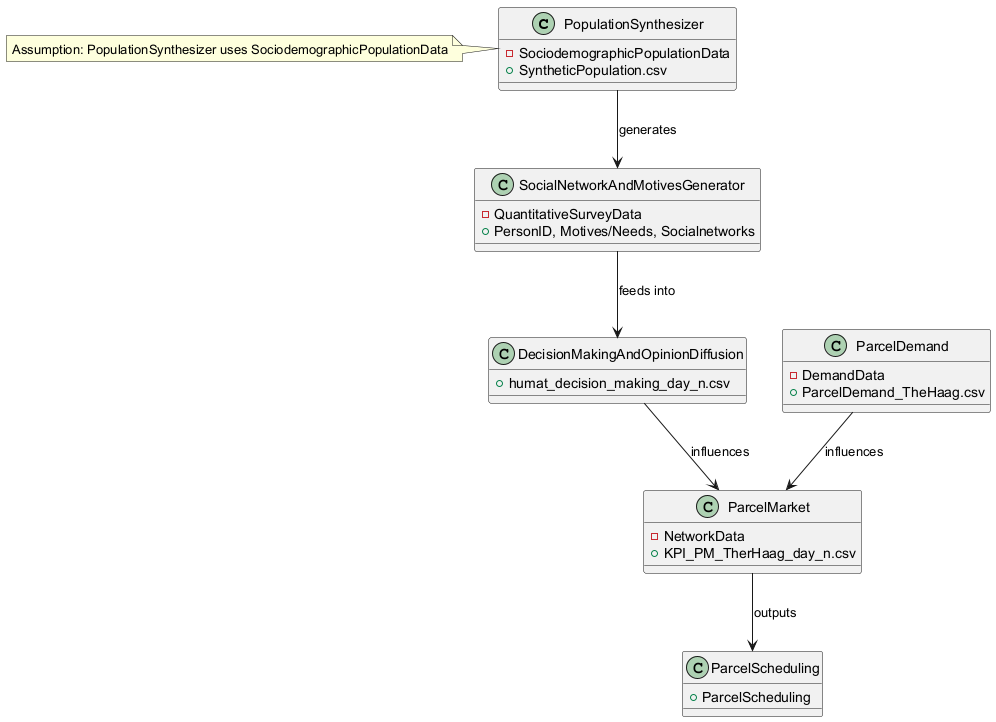

The diagram above was rendered by PlantUML. Its source (embedded in the PNG):
@startuml
class PopulationSynthesizer {
  - SociodemographicPopulationData
  + SyntheticPopulation.csv
}
class SocialNetworkAndMotivesGenerator {
  - QuantitativeSurveyData
  + PersonID, Motives/Needs, Socialnetworks
}
class ParcelDemand {
  - DemandData
  + ParcelDemand_TheHaag.csv
}
class ParcelMarket {
  - NetworkData
  + KPI_PM_TherHaag_day_n.csv
}
class ParcelScheduling {
  + ParcelScheduling
}
class DecisionMakingAndOpinionDiffusion {
  + humat_decision_making_day_n.csv
}
PopulationSynthesizer --> SocialNetworkAndMotivesGenerator : generates
SocialNetworkAndMotivesGenerator --> DecisionMakingAndOpinionDiffusion : feeds into
ParcelDemand --> ParcelMarket : influences
DecisionMakingAndOpinionDiffusion --> ParcelMarket : influences
ParcelMarket --> ParcelScheduling : outputs
note left of PopulationSynthesizer: Assumption: PopulationSynthesizer uses SociodemographicPopulationData
@enduml